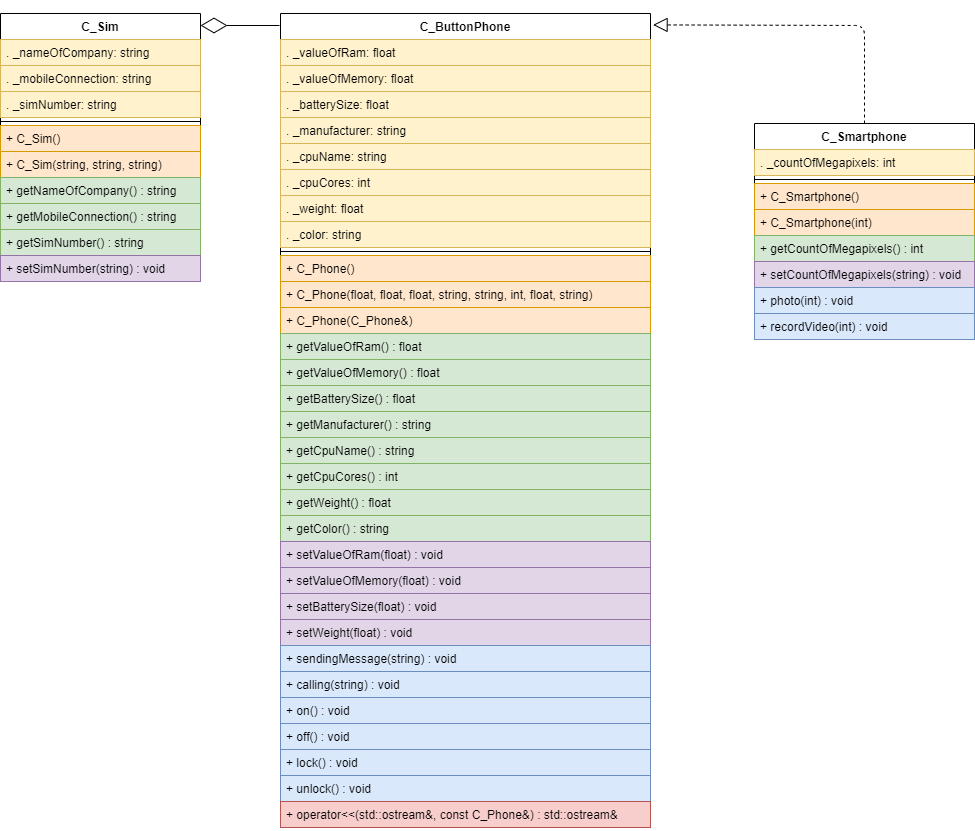

The diagram above was exported from draw.io. Its source (the exported page's mxGraphModel, read from the mxfile embedded in the PNG):
<mxGraphModel dx="2209" dy="1933" grid="1" gridSize="10" guides="1" tooltips="1" connect="1" arrows="1" fold="1" page="1" pageScale="1" pageWidth="827" pageHeight="1169" math="0" shadow="0">
  <root>
    <mxCell id="0" />
    <mxCell id="1" parent="0" />
    <mxCell id="Nohw356kASE3FGhJJEtO-1" value="C_ButtonPhone" style="swimlane;fontStyle=1;align=center;verticalAlign=top;childLayout=stackLayout;horizontal=1;startSize=26;horizontalStack=0;resizeParent=1;resizeParentMax=0;resizeLast=0;collapsible=1;marginBottom=0;" vertex="1" parent="1">
      <mxGeometry x="-170" width="370" height="814" as="geometry" />
    </mxCell>
    <mxCell id="Nohw356kASE3FGhJJEtO-2" value=". _valueOfRam: float" style="text;strokeColor=#d6b656;fillColor=#fff2cc;align=left;verticalAlign=top;spacingLeft=4;spacingRight=4;overflow=hidden;rotatable=0;points=[[0,0.5],[1,0.5]];portConstraint=eastwest;" vertex="1" parent="Nohw356kASE3FGhJJEtO-1">
      <mxGeometry y="26" width="370" height="26" as="geometry" />
    </mxCell>
    <mxCell id="Nohw356kASE3FGhJJEtO-70" value=". _valueOfMemory: float" style="text;strokeColor=#d6b656;fillColor=#fff2cc;align=left;verticalAlign=top;spacingLeft=4;spacingRight=4;overflow=hidden;rotatable=0;points=[[0,0.5],[1,0.5]];portConstraint=eastwest;" vertex="1" parent="Nohw356kASE3FGhJJEtO-1">
      <mxGeometry y="52" width="370" height="26" as="geometry" />
    </mxCell>
    <mxCell id="Nohw356kASE3FGhJJEtO-38" value=". _batterySize: float" style="text;strokeColor=#d6b656;fillColor=#fff2cc;align=left;verticalAlign=top;spacingLeft=4;spacingRight=4;overflow=hidden;rotatable=0;points=[[0,0.5],[1,0.5]];portConstraint=eastwest;" vertex="1" parent="Nohw356kASE3FGhJJEtO-1">
      <mxGeometry y="78" width="370" height="26" as="geometry" />
    </mxCell>
    <mxCell id="Nohw356kASE3FGhJJEtO-39" value=". _manufacturer: string" style="text;strokeColor=#d6b656;fillColor=#fff2cc;align=left;verticalAlign=top;spacingLeft=4;spacingRight=4;overflow=hidden;rotatable=0;points=[[0,0.5],[1,0.5]];portConstraint=eastwest;" vertex="1" parent="Nohw356kASE3FGhJJEtO-1">
      <mxGeometry y="104" width="370" height="26" as="geometry" />
    </mxCell>
    <mxCell id="Nohw356kASE3FGhJJEtO-41" value=". _cpuName: string" style="text;strokeColor=#d6b656;fillColor=#fff2cc;align=left;verticalAlign=top;spacingLeft=4;spacingRight=4;overflow=hidden;rotatable=0;points=[[0,0.5],[1,0.5]];portConstraint=eastwest;" vertex="1" parent="Nohw356kASE3FGhJJEtO-1">
      <mxGeometry y="130" width="370" height="26" as="geometry" />
    </mxCell>
    <mxCell id="Nohw356kASE3FGhJJEtO-69" value=". _cpuCores: int" style="text;strokeColor=#d6b656;fillColor=#fff2cc;align=left;verticalAlign=top;spacingLeft=4;spacingRight=4;overflow=hidden;rotatable=0;points=[[0,0.5],[1,0.5]];portConstraint=eastwest;" vertex="1" parent="Nohw356kASE3FGhJJEtO-1">
      <mxGeometry y="156" width="370" height="26" as="geometry" />
    </mxCell>
    <mxCell id="Nohw356kASE3FGhJJEtO-42" value=". _weight: float" style="text;strokeColor=#d6b656;fillColor=#fff2cc;align=left;verticalAlign=top;spacingLeft=4;spacingRight=4;overflow=hidden;rotatable=0;points=[[0,0.5],[1,0.5]];portConstraint=eastwest;" vertex="1" parent="Nohw356kASE3FGhJJEtO-1">
      <mxGeometry y="182" width="370" height="26" as="geometry" />
    </mxCell>
    <mxCell id="Nohw356kASE3FGhJJEtO-43" value=". _color: string" style="text;strokeColor=#d6b656;fillColor=#fff2cc;align=left;verticalAlign=top;spacingLeft=4;spacingRight=4;overflow=hidden;rotatable=0;points=[[0,0.5],[1,0.5]];portConstraint=eastwest;" vertex="1" parent="Nohw356kASE3FGhJJEtO-1">
      <mxGeometry y="208" width="370" height="26" as="geometry" />
    </mxCell>
    <mxCell id="Nohw356kASE3FGhJJEtO-3" value="" style="line;strokeWidth=1;fillColor=none;align=left;verticalAlign=middle;spacingTop=-1;spacingLeft=3;spacingRight=3;rotatable=0;labelPosition=right;points=[];portConstraint=eastwest;" vertex="1" parent="Nohw356kASE3FGhJJEtO-1">
      <mxGeometry y="234" width="370" height="8" as="geometry" />
    </mxCell>
    <mxCell id="Nohw356kASE3FGhJJEtO-4" value="+ C_Phone()" style="text;strokeColor=#d79b00;fillColor=#ffe6cc;align=left;verticalAlign=top;spacingLeft=4;spacingRight=4;overflow=hidden;rotatable=0;points=[[0,0.5],[1,0.5]];portConstraint=eastwest;" vertex="1" parent="Nohw356kASE3FGhJJEtO-1">
      <mxGeometry y="242" width="370" height="26" as="geometry" />
    </mxCell>
    <mxCell id="Nohw356kASE3FGhJJEtO-44" value="+ C_Phone(float, float, float, string, string, int, float, string)" style="text;strokeColor=#d79b00;fillColor=#ffe6cc;align=left;verticalAlign=top;spacingLeft=4;spacingRight=4;overflow=hidden;rotatable=0;points=[[0,0.5],[1,0.5]];portConstraint=eastwest;" vertex="1" parent="Nohw356kASE3FGhJJEtO-1">
      <mxGeometry y="268" width="370" height="26" as="geometry" />
    </mxCell>
    <mxCell id="Nohw356kASE3FGhJJEtO-45" value="+ C_Phone(C_Phone&amp;)" style="text;strokeColor=#d79b00;fillColor=#ffe6cc;align=left;verticalAlign=top;spacingLeft=4;spacingRight=4;overflow=hidden;rotatable=0;points=[[0,0.5],[1,0.5]];portConstraint=eastwest;" vertex="1" parent="Nohw356kASE3FGhJJEtO-1">
      <mxGeometry y="294" width="370" height="26" as="geometry" />
    </mxCell>
    <mxCell id="Nohw356kASE3FGhJJEtO-47" value="+ getValueOfRam() : float" style="text;strokeColor=#82b366;fillColor=#d5e8d4;align=left;verticalAlign=top;spacingLeft=4;spacingRight=4;overflow=hidden;rotatable=0;points=[[0,0.5],[1,0.5]];portConstraint=eastwest;" vertex="1" parent="Nohw356kASE3FGhJJEtO-1">
      <mxGeometry y="320" width="370" height="26" as="geometry" />
    </mxCell>
    <mxCell id="Nohw356kASE3FGhJJEtO-71" value="+ getValueOfMemory() : float" style="text;strokeColor=#82b366;fillColor=#d5e8d4;align=left;verticalAlign=top;spacingLeft=4;spacingRight=4;overflow=hidden;rotatable=0;points=[[0,0.5],[1,0.5]];portConstraint=eastwest;" vertex="1" parent="Nohw356kASE3FGhJJEtO-1">
      <mxGeometry y="346" width="370" height="26" as="geometry" />
    </mxCell>
    <mxCell id="Nohw356kASE3FGhJJEtO-48" value="+ getBatterySize() : float" style="text;strokeColor=#82b366;fillColor=#d5e8d4;align=left;verticalAlign=top;spacingLeft=4;spacingRight=4;overflow=hidden;rotatable=0;points=[[0,0.5],[1,0.5]];portConstraint=eastwest;" vertex="1" parent="Nohw356kASE3FGhJJEtO-1">
      <mxGeometry y="372" width="370" height="26" as="geometry" />
    </mxCell>
    <mxCell id="Nohw356kASE3FGhJJEtO-49" value="+ getManufacturer() : string" style="text;strokeColor=#82b366;fillColor=#d5e8d4;align=left;verticalAlign=top;spacingLeft=4;spacingRight=4;overflow=hidden;rotatable=0;points=[[0,0.5],[1,0.5]];portConstraint=eastwest;" vertex="1" parent="Nohw356kASE3FGhJJEtO-1">
      <mxGeometry y="398" width="370" height="26" as="geometry" />
    </mxCell>
    <mxCell id="Nohw356kASE3FGhJJEtO-51" value="+ getCpuName() : string" style="text;strokeColor=#82b366;fillColor=#d5e8d4;align=left;verticalAlign=top;spacingLeft=4;spacingRight=4;overflow=hidden;rotatable=0;points=[[0,0.5],[1,0.5]];portConstraint=eastwest;" vertex="1" parent="Nohw356kASE3FGhJJEtO-1">
      <mxGeometry y="424" width="370" height="26" as="geometry" />
    </mxCell>
    <mxCell id="Nohw356kASE3FGhJJEtO-72" value="+ getCpuCores() : int" style="text;strokeColor=#82b366;fillColor=#d5e8d4;align=left;verticalAlign=top;spacingLeft=4;spacingRight=4;overflow=hidden;rotatable=0;points=[[0,0.5],[1,0.5]];portConstraint=eastwest;" vertex="1" parent="Nohw356kASE3FGhJJEtO-1">
      <mxGeometry y="450" width="370" height="26" as="geometry" />
    </mxCell>
    <mxCell id="Nohw356kASE3FGhJJEtO-52" value="+ getWeight() : float" style="text;strokeColor=#82b366;fillColor=#d5e8d4;align=left;verticalAlign=top;spacingLeft=4;spacingRight=4;overflow=hidden;rotatable=0;points=[[0,0.5],[1,0.5]];portConstraint=eastwest;" vertex="1" parent="Nohw356kASE3FGhJJEtO-1">
      <mxGeometry y="476" width="370" height="26" as="geometry" />
    </mxCell>
    <mxCell id="Nohw356kASE3FGhJJEtO-53" value="+ getColor() : string" style="text;strokeColor=#82b366;fillColor=#d5e8d4;align=left;verticalAlign=top;spacingLeft=4;spacingRight=4;overflow=hidden;rotatable=0;points=[[0,0.5],[1,0.5]];portConstraint=eastwest;" vertex="1" parent="Nohw356kASE3FGhJJEtO-1">
      <mxGeometry y="502" width="370" height="26" as="geometry" />
    </mxCell>
    <mxCell id="Nohw356kASE3FGhJJEtO-56" value="+ setValueOfRam(float) : void" style="text;strokeColor=#9673a6;fillColor=#e1d5e7;align=left;verticalAlign=top;spacingLeft=4;spacingRight=4;overflow=hidden;rotatable=0;points=[[0,0.5],[1,0.5]];portConstraint=eastwest;" vertex="1" parent="Nohw356kASE3FGhJJEtO-1">
      <mxGeometry y="528" width="370" height="26" as="geometry" />
    </mxCell>
    <mxCell id="Nohw356kASE3FGhJJEtO-85" value="+ setValueOfMemory(float) : void" style="text;strokeColor=#9673a6;fillColor=#e1d5e7;align=left;verticalAlign=top;spacingLeft=4;spacingRight=4;overflow=hidden;rotatable=0;points=[[0,0.5],[1,0.5]];portConstraint=eastwest;" vertex="1" parent="Nohw356kASE3FGhJJEtO-1">
      <mxGeometry y="554" width="370" height="26" as="geometry" />
    </mxCell>
    <mxCell id="Nohw356kASE3FGhJJEtO-57" value="+ setBatterySize(float) : void" style="text;strokeColor=#9673a6;fillColor=#e1d5e7;align=left;verticalAlign=top;spacingLeft=4;spacingRight=4;overflow=hidden;rotatable=0;points=[[0,0.5],[1,0.5]];portConstraint=eastwest;" vertex="1" parent="Nohw356kASE3FGhJJEtO-1">
      <mxGeometry y="580" width="370" height="26" as="geometry" />
    </mxCell>
    <mxCell id="Nohw356kASE3FGhJJEtO-59" value="+ setWeight(float) : void" style="text;strokeColor=#9673a6;fillColor=#e1d5e7;align=left;verticalAlign=top;spacingLeft=4;spacingRight=4;overflow=hidden;rotatable=0;points=[[0,0.5],[1,0.5]];portConstraint=eastwest;" vertex="1" parent="Nohw356kASE3FGhJJEtO-1">
      <mxGeometry y="606" width="370" height="26" as="geometry" />
    </mxCell>
    <mxCell id="Nohw356kASE3FGhJJEtO-61" value="+ sendingMessage(string) : void" style="text;strokeColor=#6c8ebf;fillColor=#dae8fc;align=left;verticalAlign=top;spacingLeft=4;spacingRight=4;overflow=hidden;rotatable=0;points=[[0,0.5],[1,0.5]];portConstraint=eastwest;" vertex="1" parent="Nohw356kASE3FGhJJEtO-1">
      <mxGeometry y="632" width="370" height="26" as="geometry" />
    </mxCell>
    <mxCell id="Nohw356kASE3FGhJJEtO-62" value="+ calling(string) : void" style="text;strokeColor=#6c8ebf;fillColor=#dae8fc;align=left;verticalAlign=top;spacingLeft=4;spacingRight=4;overflow=hidden;rotatable=0;points=[[0,0.5],[1,0.5]];portConstraint=eastwest;" vertex="1" parent="Nohw356kASE3FGhJJEtO-1">
      <mxGeometry y="658" width="370" height="26" as="geometry" />
    </mxCell>
    <mxCell id="Nohw356kASE3FGhJJEtO-66" value="+ on() : void" style="text;strokeColor=#6c8ebf;fillColor=#dae8fc;align=left;verticalAlign=top;spacingLeft=4;spacingRight=4;overflow=hidden;rotatable=0;points=[[0,0.5],[1,0.5]];portConstraint=eastwest;" vertex="1" parent="Nohw356kASE3FGhJJEtO-1">
      <mxGeometry y="684" width="370" height="26" as="geometry" />
    </mxCell>
    <mxCell id="Nohw356kASE3FGhJJEtO-67" value="+ off() : void" style="text;strokeColor=#6c8ebf;fillColor=#dae8fc;align=left;verticalAlign=top;spacingLeft=4;spacingRight=4;overflow=hidden;rotatable=0;points=[[0,0.5],[1,0.5]];portConstraint=eastwest;" vertex="1" parent="Nohw356kASE3FGhJJEtO-1">
      <mxGeometry y="710" width="370" height="26" as="geometry" />
    </mxCell>
    <mxCell id="Nohw356kASE3FGhJJEtO-87" value="+ lock() : void" style="text;strokeColor=#6c8ebf;fillColor=#dae8fc;align=left;verticalAlign=top;spacingLeft=4;spacingRight=4;overflow=hidden;rotatable=0;points=[[0,0.5],[1,0.5]];portConstraint=eastwest;" vertex="1" parent="Nohw356kASE3FGhJJEtO-1">
      <mxGeometry y="736" width="370" height="26" as="geometry" />
    </mxCell>
    <mxCell id="Nohw356kASE3FGhJJEtO-88" value="+ unlock() : void" style="text;strokeColor=#6c8ebf;fillColor=#dae8fc;align=left;verticalAlign=top;spacingLeft=4;spacingRight=4;overflow=hidden;rotatable=0;points=[[0,0.5],[1,0.5]];portConstraint=eastwest;" vertex="1" parent="Nohw356kASE3FGhJJEtO-1">
      <mxGeometry y="762" width="370" height="26" as="geometry" />
    </mxCell>
    <mxCell id="Nohw356kASE3FGhJJEtO-68" value="+ operator&lt;&lt;(std::ostream&amp;, const C_Phone&amp;) : std::ostream&amp;" style="text;strokeColor=#b85450;fillColor=#f8cecc;align=left;verticalAlign=top;spacingLeft=4;spacingRight=4;overflow=hidden;rotatable=0;points=[[0,0.5],[1,0.5]];portConstraint=eastwest;" vertex="1" parent="Nohw356kASE3FGhJJEtO-1">
      <mxGeometry y="788" width="370" height="26" as="geometry" />
    </mxCell>
    <mxCell id="Nohw356kASE3FGhJJEtO-5" value="C_Smartphone" style="swimlane;fontStyle=1;align=center;verticalAlign=top;childLayout=stackLayout;horizontal=1;startSize=26;horizontalStack=0;resizeParent=1;resizeParentMax=0;resizeLast=0;collapsible=1;marginBottom=0;" vertex="1" parent="1">
      <mxGeometry x="304" y="110" width="220" height="216" as="geometry" />
    </mxCell>
    <mxCell id="Nohw356kASE3FGhJJEtO-17" value=". _countOfMegapixels: int" style="text;strokeColor=#d6b656;fillColor=#fff2cc;align=left;verticalAlign=top;spacingLeft=4;spacingRight=4;overflow=hidden;rotatable=0;points=[[0,0.5],[1,0.5]];portConstraint=eastwest;" vertex="1" parent="Nohw356kASE3FGhJJEtO-5">
      <mxGeometry y="26" width="220" height="26" as="geometry" />
    </mxCell>
    <mxCell id="Nohw356kASE3FGhJJEtO-7" value="" style="line;strokeWidth=1;fillColor=none;align=left;verticalAlign=middle;spacingTop=-1;spacingLeft=3;spacingRight=3;rotatable=0;labelPosition=right;points=[];portConstraint=eastwest;" vertex="1" parent="Nohw356kASE3FGhJJEtO-5">
      <mxGeometry y="52" width="220" height="8" as="geometry" />
    </mxCell>
    <mxCell id="Nohw356kASE3FGhJJEtO-8" value="+ C_Smartphone()" style="text;strokeColor=#d79b00;fillColor=#ffe6cc;align=left;verticalAlign=top;spacingLeft=4;spacingRight=4;overflow=hidden;rotatable=0;points=[[0,0.5],[1,0.5]];portConstraint=eastwest;" vertex="1" parent="Nohw356kASE3FGhJJEtO-5">
      <mxGeometry y="60" width="220" height="26" as="geometry" />
    </mxCell>
    <mxCell id="Nohw356kASE3FGhJJEtO-22" value="+ C_Smartphone(int)" style="text;strokeColor=#d79b00;fillColor=#ffe6cc;align=left;verticalAlign=top;spacingLeft=4;spacingRight=4;overflow=hidden;rotatable=0;points=[[0,0.5],[1,0.5]];portConstraint=eastwest;" vertex="1" parent="Nohw356kASE3FGhJJEtO-5">
      <mxGeometry y="86" width="220" height="26" as="geometry" />
    </mxCell>
    <mxCell id="Nohw356kASE3FGhJJEtO-27" value="+ getCountOfMegapixels() : int" style="text;strokeColor=#82b366;fillColor=#d5e8d4;align=left;verticalAlign=top;spacingLeft=4;spacingRight=4;overflow=hidden;rotatable=0;points=[[0,0.5],[1,0.5]];portConstraint=eastwest;" vertex="1" parent="Nohw356kASE3FGhJJEtO-5">
      <mxGeometry y="112" width="220" height="26" as="geometry" />
    </mxCell>
    <mxCell id="Nohw356kASE3FGhJJEtO-86" value="+ setCountOfMegapixels(string) : void" style="text;strokeColor=#9673a6;fillColor=#e1d5e7;align=left;verticalAlign=top;spacingLeft=4;spacingRight=4;overflow=hidden;rotatable=0;points=[[0,0.5],[1,0.5]];portConstraint=eastwest;" vertex="1" parent="Nohw356kASE3FGhJJEtO-5">
      <mxGeometry y="138" width="220" height="26" as="geometry" />
    </mxCell>
    <mxCell id="Nohw356kASE3FGhJJEtO-64" value="+ photo(int) : void" style="text;strokeColor=#6c8ebf;fillColor=#dae8fc;align=left;verticalAlign=top;spacingLeft=4;spacingRight=4;overflow=hidden;rotatable=0;points=[[0,0.5],[1,0.5]];portConstraint=eastwest;" vertex="1" parent="Nohw356kASE3FGhJJEtO-5">
      <mxGeometry y="164" width="220" height="26" as="geometry" />
    </mxCell>
    <mxCell id="Nohw356kASE3FGhJJEtO-65" value="+ recordVideo(int) : void" style="text;strokeColor=#6c8ebf;fillColor=#dae8fc;align=left;verticalAlign=top;spacingLeft=4;spacingRight=4;overflow=hidden;rotatable=0;points=[[0,0.5],[1,0.5]];portConstraint=eastwest;" vertex="1" parent="Nohw356kASE3FGhJJEtO-5">
      <mxGeometry y="190" width="220" height="26" as="geometry" />
    </mxCell>
    <mxCell id="Nohw356kASE3FGhJJEtO-55" value="" style="endArrow=block;dashed=1;endFill=0;endSize=12;html=1;exitX=0.5;exitY=0;exitDx=0;exitDy=0;entryX=1.007;entryY=0.014;entryDx=0;entryDy=0;entryPerimeter=0;" edge="1" parent="1" source="Nohw356kASE3FGhJJEtO-5" target="Nohw356kASE3FGhJJEtO-1">
      <mxGeometry width="160" relative="1" as="geometry">
        <mxPoint x="330" y="360" as="sourcePoint" />
        <mxPoint x="581" y="10" as="targetPoint" />
        <Array as="points">
          <mxPoint x="414" y="12" />
        </Array>
      </mxGeometry>
    </mxCell>
    <mxCell id="Nohw356kASE3FGhJJEtO-73" value="C_Sim" style="swimlane;fontStyle=1;align=center;verticalAlign=top;childLayout=stackLayout;horizontal=1;startSize=26;horizontalStack=0;resizeParent=1;resizeParentMax=0;resizeLast=0;collapsible=1;marginBottom=0;" vertex="1" parent="1">
      <mxGeometry x="-450" width="200" height="268" as="geometry" />
    </mxCell>
    <mxCell id="Nohw356kASE3FGhJJEtO-74" value=". _nameOfCompany: string" style="text;strokeColor=#d6b656;fillColor=#fff2cc;align=left;verticalAlign=top;spacingLeft=4;spacingRight=4;overflow=hidden;rotatable=0;points=[[0,0.5],[1,0.5]];portConstraint=eastwest;" vertex="1" parent="Nohw356kASE3FGhJJEtO-73">
      <mxGeometry y="26" width="200" height="26" as="geometry" />
    </mxCell>
    <mxCell id="Nohw356kASE3FGhJJEtO-79" value=". _mobileConnection: string" style="text;strokeColor=#d6b656;fillColor=#fff2cc;align=left;verticalAlign=top;spacingLeft=4;spacingRight=4;overflow=hidden;rotatable=0;points=[[0,0.5],[1,0.5]];portConstraint=eastwest;" vertex="1" parent="Nohw356kASE3FGhJJEtO-73">
      <mxGeometry y="52" width="200" height="26" as="geometry" />
    </mxCell>
    <mxCell id="Nohw356kASE3FGhJJEtO-82" value=". _simNumber: string" style="text;strokeColor=#d6b656;fillColor=#fff2cc;align=left;verticalAlign=top;spacingLeft=4;spacingRight=4;overflow=hidden;rotatable=0;points=[[0,0.5],[1,0.5]];portConstraint=eastwest;" vertex="1" parent="Nohw356kASE3FGhJJEtO-73">
      <mxGeometry y="78" width="200" height="26" as="geometry" />
    </mxCell>
    <mxCell id="Nohw356kASE3FGhJJEtO-75" value="" style="line;strokeWidth=1;fillColor=none;align=left;verticalAlign=middle;spacingTop=-1;spacingLeft=3;spacingRight=3;rotatable=0;labelPosition=right;points=[];portConstraint=eastwest;" vertex="1" parent="Nohw356kASE3FGhJJEtO-73">
      <mxGeometry y="104" width="200" height="8" as="geometry" />
    </mxCell>
    <mxCell id="Nohw356kASE3FGhJJEtO-76" value="+ C_Sim()" style="text;strokeColor=#d79b00;fillColor=#ffe6cc;align=left;verticalAlign=top;spacingLeft=4;spacingRight=4;overflow=hidden;rotatable=0;points=[[0,0.5],[1,0.5]];portConstraint=eastwest;" vertex="1" parent="Nohw356kASE3FGhJJEtO-73">
      <mxGeometry y="112" width="200" height="26" as="geometry" />
    </mxCell>
    <mxCell id="Nohw356kASE3FGhJJEtO-78" value="+ C_Sim(string, string, string)" style="text;strokeColor=#d79b00;fillColor=#ffe6cc;align=left;verticalAlign=top;spacingLeft=4;spacingRight=4;overflow=hidden;rotatable=0;points=[[0,0.5],[1,0.5]];portConstraint=eastwest;" vertex="1" parent="Nohw356kASE3FGhJJEtO-73">
      <mxGeometry y="138" width="200" height="26" as="geometry" />
    </mxCell>
    <mxCell id="Nohw356kASE3FGhJJEtO-80" value="+ getNameOfCompany() : string" style="text;strokeColor=#82b366;fillColor=#d5e8d4;align=left;verticalAlign=top;spacingLeft=4;spacingRight=4;overflow=hidden;rotatable=0;points=[[0,0.5],[1,0.5]];portConstraint=eastwest;" vertex="1" parent="Nohw356kASE3FGhJJEtO-73">
      <mxGeometry y="164" width="200" height="26" as="geometry" />
    </mxCell>
    <mxCell id="Nohw356kASE3FGhJJEtO-81" value="+ getMobileConnection() : string" style="text;strokeColor=#82b366;fillColor=#d5e8d4;align=left;verticalAlign=top;spacingLeft=4;spacingRight=4;overflow=hidden;rotatable=0;points=[[0,0.5],[1,0.5]];portConstraint=eastwest;" vertex="1" parent="Nohw356kASE3FGhJJEtO-73">
      <mxGeometry y="190" width="200" height="26" as="geometry" />
    </mxCell>
    <mxCell id="Nohw356kASE3FGhJJEtO-83" value="+ getSimNumber() : string" style="text;strokeColor=#82b366;fillColor=#d5e8d4;align=left;verticalAlign=top;spacingLeft=4;spacingRight=4;overflow=hidden;rotatable=0;points=[[0,0.5],[1,0.5]];portConstraint=eastwest;" vertex="1" parent="Nohw356kASE3FGhJJEtO-73">
      <mxGeometry y="216" width="200" height="26" as="geometry" />
    </mxCell>
    <mxCell id="Nohw356kASE3FGhJJEtO-84" value="+ setSimNumber(string) : void" style="text;strokeColor=#9673a6;fillColor=#e1d5e7;align=left;verticalAlign=top;spacingLeft=4;spacingRight=4;overflow=hidden;rotatable=0;points=[[0,0.5],[1,0.5]];portConstraint=eastwest;" vertex="1" parent="Nohw356kASE3FGhJJEtO-73">
      <mxGeometry y="242" width="200" height="26" as="geometry" />
    </mxCell>
    <mxCell id="Nohw356kASE3FGhJJEtO-77" value="" style="endArrow=diamondThin;endFill=0;endSize=24;html=1;" edge="1" parent="1">
      <mxGeometry width="160" relative="1" as="geometry">
        <mxPoint x="-171" y="12" as="sourcePoint" />
        <mxPoint x="-250" y="12" as="targetPoint" />
      </mxGeometry>
    </mxCell>
  </root>
</mxGraphModel>